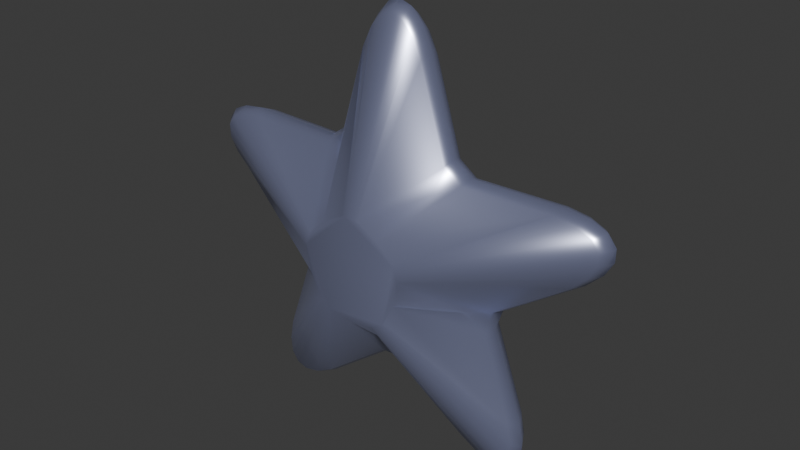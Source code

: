 # Source: STAR_Item.blend  (saved by Blender 4.4.32; exported with 4.5.12 LTS)
import bpy
from mathutils import Matrix  # noqa: F401  (used for matrix-valued properties, if any)

bpy.ops.wm.read_factory_settings(use_empty=True)
scene = bpy.context.scene
scene.name = 'Scene'

# ---- collections
col_collection = bpy.data.collections.new('Collection'); scene.collection.children.link(col_collection)

# ---- materials (node trees are filled in below, after node groups)
mat_star_item = bpy.data.materials.new('star item')

# ---- material node trees
mat_star_item.use_nodes = True; mat_star_item.node_tree.nodes.clear()
_N = mat_star_item.node_tree.nodes; _L = mat_star_item.node_tree.links
n0 = _N.new('ShaderNodeBsdfPrincipled'); n0.name = 'Principled BSDF'; n0.location = (10, 300)
n0.inputs[0].default_value = (0.5034, 0.5571, 0.9433, 1.0)
n0.inputs[1].default_value = 0.5
n0.inputs[2].default_value = 0.3
n0.inputs[3].default_value = 10.0
n1 = _N.new('ShaderNodeOutputMaterial'); n1.name = 'Material Output'; n1.location = (300, 300)
_L.new(n0.outputs[0], n1.inputs[0])
n1.is_active_output = True

# ---- world
world_world = bpy.data.worlds.new('World'); scene.world = world_world
world_world.use_nodes = True; world_world.node_tree.nodes.clear()
_N = world_world.node_tree.nodes; _L = world_world.node_tree.links
n0 = _N.new('ShaderNodeOutputWorld'); n0.name = 'World Output'; n0.location = (300, 300)
n1 = _N.new('ShaderNodeBackground'); n1.name = 'Background'; n1.location = (10, 300)
n1.inputs[0].default_value = (0.05088, 0.05088, 0.05088, 1.0)
_L.new(n1.outputs[0], n0.inputs[0])
n0.is_active_output = True
world_world.color = (0.05088, 0.05088, 0.05088)
world_world.sun_shadow_jitter_overblur = 0.0

# ---- meshes
me_circle = bpy.data.meshes.new('Circle')
me_circle.from_pydata([(-0.1165, 0.6865, 0.0), (0.1165, 0.6865, 0.0), (-0.08234, 0.757, 0.0), (-0.04262, 0.8013, 0.0), (0.0, 0.8164, 0.0), (0.04262, 0.8013, 0.0), (0.08234, 0.757, 0.0), (-0.6169, 0.3229, 0.0), (-0.6889, 0.1014, 0.0), (-0.6945, 0.3122, 0.0), (-0.7489, 0.2881, 0.0), (-0.7764, 0.2523, 0.0), (-0.7752, 0.2071, 0.0), (-0.7454, 0.1556, 0.0), (-0.4977, -0.487, 0.0), (-0.3093, -0.6239, 0.0), (-0.5116, -0.564, 0.0), (-0.5055, -0.6232, 0.0), (-0.4799, -0.6605, 0.0), (-0.4365, -0.6733, 0.0), (-0.3783, -0.6608, 0.0), (0.3093, -0.6239, 0.0), (0.4977, -0.487, 0.0), (0.3783, -0.6608, 0.0), (0.4365, -0.6733, 0.0), (0.4799, -0.6605, 0.0), (0.5055, -0.6232, 0.0), (0.5116, -0.564, 0.0), (0.6889, 0.1014, 0.0), (0.6169, 0.3229, 0.0), (0.7454, 0.1556, 0.0), (0.7752, 0.2071, 0.0), (0.7764, 0.2523, 0.0), (0.7489, 0.2881, 0.0), (0.6945, 0.3122, 0.0), (-0.2138, 0.3644, 4.767e-19), (-0.2019, 0.2779, 0.036), (-0.2805, 0.3159, 4.767e-19), (-0.4126, -0.0907, 4.767e-19), (-0.3267, -0.1061, 0.036), (-0.3871, -0.1692, 4.767e-19), (-0.04125, -0.4205, 4.767e-19), (7.648e-09, -0.3435, 0.036), (0.04125, -0.4205, 4.767e-19), (0.3871, -0.1692, 4.767e-19), (0.3267, -0.1061, 0.036), (0.4126, -0.0907, 4.767e-19), (0.2805, 0.3159, 4.767e-19), (0.2019, 0.2779, 0.036), (0.2138, 0.3644, 4.767e-19), (-0.1165, 0.6865, -0.08425), (0.1165, 0.6865, -0.08425), (-0.08234, 0.757, -0.08425), (-0.04262, 0.8013, -0.08425), (0.0, 0.8164, -0.08425), (0.04262, 0.8013, -0.08425), (0.08234, 0.757, -0.08425), (-0.6169, 0.3229, -0.08425), (-0.6889, 0.1014, -0.08425), (-0.6945, 0.3122, -0.08425), (-0.7489, 0.2881, -0.08425), (-0.7764, 0.2523, -0.08425), (-0.7752, 0.2071, -0.08425), (-0.7454, 0.1556, -0.08425), (-0.4977, -0.487, -0.08425), (-0.3093, -0.6239, -0.08425), (-0.5116, -0.564, -0.08425), (-0.5055, -0.6232, -0.08425), (-0.4799, -0.6605, -0.08425), (-0.4365, -0.6733, -0.08425), (-0.3783, -0.6608, -0.08425), (0.3093, -0.6239, -0.08425), (0.4977, -0.487, -0.08425), (0.3783, -0.6608, -0.08425), (0.4365, -0.6733, -0.08425), (0.4799, -0.6605, -0.08425), (0.5055, -0.6232, -0.08425), (0.5116, -0.564, -0.08425), (0.6889, 0.1014, -0.08425), (0.6169, 0.3229, -0.08425), (0.7454, 0.1556, -0.08425), (0.7752, 0.2071, -0.08425), (0.7764, 0.2523, -0.08425), (0.7489, 0.2881, -0.08425), (0.6945, 0.3122, -0.08425), (-0.2138, 0.3644, -0.08425), (-0.2019, 0.2779, -0.1203), (-0.2805, 0.3159, -0.08425), (-0.4126, -0.0907, -0.08425), (-0.3267, -0.1061, -0.1203), (-0.3871, -0.1692, -0.08425), (-0.04125, -0.4205, -0.08425), (7.648e-09, -0.3435, -0.1203), (0.04125, -0.4205, -0.08425), (0.3871, -0.1692, -0.08425), (0.3267, -0.1061, -0.1203), (0.4126, -0.0907, -0.08425), (0.2805, 0.3159, -0.08425), (0.2019, 0.2779, -0.1203), (0.2138, 0.3644, -0.08425), (0.4046, -0.1768, -0.04213), (0.4312, -0.09479, -0.04213), (-0.7258, 0.3263, -0.04213), (-0.7826, 0.3011, -0.04213), (0.04311, -0.4394, -0.04213), (0.3233, -0.652, -0.04213), (0.5015, -0.6902, -0.04213), (0.5282, -0.6513, -0.04213), (-0.8114, 0.2636, -0.04213), (0.5346, -0.5894, -0.04213), (-0.8102, 0.2164, -0.04213), (0.5202, -0.5089, -0.04213), (0.2932, 0.3302, -0.04213), (0.2234, 0.3808, -0.04213), (-0.779, 0.1626, -0.04213), (0.72, 0.106, -0.04213), (0.779, 0.1626, -0.04213), (-0.72, 0.106, -0.04213), (-0.2234, 0.3808, -0.04213), (-0.2932, 0.3302, -0.04213), (0.1217, 0.7175, -0.04213), (0.8102, 0.2164, -0.04213), (-0.5202, -0.5089, -0.04213), (-0.5346, -0.5894, -0.04213), (0.8114, 0.2636, -0.04213), (-0.5282, -0.6513, -0.04213), (-0.08606, 0.7911, -0.04213), (-0.1217, 0.7175, -0.04213), (0.6448, 0.3375, -0.04213), (0.7826, 0.3011, -0.04213), (-0.5015, -0.6902, -0.04213), (-0.4312, -0.09479, -0.04213), (-0.4046, -0.1768, -0.04213), (-0.04455, 0.8374, -0.04213), (0.7258, 0.3263, -0.04213), (-0.6448, 0.3375, -0.04213), (-0.4562, -0.7036, -0.04213), (-2.388e-10, 0.8532, -0.04213), (-0.3954, -0.6906, -0.04213), (0.04455, 0.8374, -0.04213), (-0.3233, -0.652, -0.04213), (-0.04311, -0.4394, -0.04213), (0.08606, 0.7911, -0.04213), (0.3954, -0.6906, -0.04213), (0.4562, -0.7036, -0.04213), (-0.033, 0.1946, 0.2096), (-0.1112, 0.153, 0.2096), (-0.1748, 0.09151, 0.2096), (-0.1808, 0.0813, 0.2096), (-0.1855, 0.07137, 0.2096), (-0.1892, 0.06146, 0.2096), (-0.192, 0.05129, 0.2096), (-0.1941, 0.04052, 0.2096), (-0.1952, 0.02874, 0.2096), (-0.1799, -0.05846, 0.2096), (-0.1411, -0.138, 0.2096), (-0.1332, -0.1469, 0.2096), (-0.1252, -0.1544, 0.2096), (-0.1169, -0.1609, 0.2096), (-0.1081, -0.1668, 0.2096), (-0.09851, -0.1721, 0.2096), (-0.08766, -0.1768, 0.2096), (7.12e-09, -0.1892, 0.2096), (0.08766, -0.1768, 0.2096), (0.09851, -0.1721, 0.2096), (0.1081, -0.1668, 0.2096), (0.1169, -0.1609, 0.2096), (0.1252, -0.1544, 0.2096), (0.1332, -0.1469, 0.2096), (0.1411, -0.138, 0.2096), (0.1799, -0.05846, 0.2096), (0.1952, 0.02874, 0.2096), (0.1941, 0.04052, 0.2096), (0.192, 0.05129, 0.2096), (0.1892, 0.06146, 0.2096), (0.1855, 0.07137, 0.2096), (0.1808, 0.0813, 0.2096), (0.1748, 0.09151, 0.2096), (0.1112, 0.153, 0.2096), (0.033, 0.1946, 0.2096), (0.02144, 0.1971, 0.2096), (0.01056, 0.1985, 0.2096), (6.106e-09, 0.1989, 0.2096), (-0.01056, 0.1985, 0.2096), (-0.02144, 0.1971, 0.2096), (-0.02144, 0.1971, -0.2939), (-0.01056, 0.1985, -0.2939), (6.106e-09, 0.1989, -0.2939), (0.01056, 0.1985, -0.2939), (0.02144, 0.1971, -0.2939), (0.033, 0.1946, -0.2939), (0.1112, 0.153, -0.2939), (0.1748, 0.09151, -0.2939), (0.1808, 0.0813, -0.2939), (0.1855, 0.07137, -0.2939), (0.1892, 0.06146, -0.2939), (0.192, 0.05129, -0.2939), (0.1941, 0.04052, -0.2939), (0.1952, 0.02874, -0.2939), (0.1799, -0.05846, -0.2939), (0.1411, -0.138, -0.2939), (0.1332, -0.1469, -0.2939), (0.1252, -0.1544, -0.2939), (0.1169, -0.1609, -0.2939), (0.1081, -0.1668, -0.2939), (0.09851, -0.1721, -0.2939), (0.08766, -0.1768, -0.2939), (7.12e-09, -0.1892, -0.2939), (-0.08766, -0.1768, -0.2939), (-0.09851, -0.1721, -0.2939), (-0.1081, -0.1668, -0.2939), (-0.1169, -0.1609, -0.2939), (-0.1252, -0.1544, -0.2939), (-0.1332, -0.1469, -0.2939), (-0.1411, -0.138, -0.2939), (-0.1799, -0.05846, -0.2939), (-0.1952, 0.02874, -0.2939), (-0.1941, 0.04052, -0.2939), (-0.192, 0.05129, -0.2939), (-0.1892, 0.06146, -0.2939), (-0.1855, 0.07137, -0.2939), (-0.1808, 0.0813, -0.2939), (-0.1748, 0.09151, -0.2939), (-0.1112, 0.153, -0.2939), (-0.033, 0.1946, -0.2939)], [], [(3, 183, 182, 4), (4, 182, 181, 5), (5, 181, 180, 6), (6, 180, 179, 1), (48, 178, 177, 29, 47), (29, 177, 176, 34), (34, 176, 175, 33), (33, 175, 174, 32), (32, 174, 173, 31), (31, 173, 172, 30), (30, 172, 171, 28), (45, 170, 169, 22, 44), (50, 52, 185, 224), (1, 179, 178, 48, 49), (27, 168, 167, 26), (26, 167, 166, 25), (25, 166, 165, 24), (24, 165, 164, 23), (23, 164, 163, 21), (42, 162, 161, 15, 41), (22, 169, 168, 27), (28, 171, 170, 45, 46), (20, 160, 159, 19), (19, 159, 158, 18), (18, 158, 157, 17), (17, 157, 156, 16), (16, 156, 155, 14), (39, 154, 153, 8, 38), (15, 161, 160, 20), (21, 163, 162, 42, 43), (13, 152, 151, 12), (12, 151, 150, 11), (11, 150, 149, 10), (10, 149, 148, 9), (9, 148, 147, 7), (36, 146, 145, 0, 35), (8, 153, 152, 13), (14, 155, 154, 39, 40), (2, 184, 183, 3), (35, 37, 36), (38, 40, 39), (41, 43, 42), (44, 46, 45), (47, 49, 48), (7, 147, 146, 36, 37), (53, 54, 187, 186), (54, 55, 188, 187), (55, 56, 189, 188), (56, 51, 190, 189), (51, 99, 98, 191, 190), (52, 53, 186, 185), (84, 83, 194, 193), (83, 82, 195, 194), (82, 81, 196, 195), (81, 80, 197, 196), (80, 78, 198, 197), (78, 96, 95, 199, 198), (79, 84, 193, 192), (72, 77, 201, 200), (77, 76, 202, 201), (76, 75, 203, 202), (75, 74, 204, 203), (74, 73, 205, 204), (73, 71, 206, 205), (71, 93, 92, 207, 206), (98, 97, 79, 192, 191), (65, 70, 209, 208), (70, 69, 210, 209), (69, 68, 211, 210), (68, 67, 212, 211), (67, 66, 213, 212), (66, 64, 214, 213), (64, 90, 89, 215, 214), (95, 94, 72, 200, 199), (58, 63, 217, 216), (63, 62, 218, 217), (62, 61, 219, 218), (61, 60, 220, 219), (60, 59, 221, 220), (59, 57, 222, 221), (57, 87, 86, 223, 222), (92, 91, 65, 208, 207), (86, 85, 50, 224, 223), (85, 86, 87), (88, 89, 90), (91, 92, 93), (94, 95, 96), (97, 98, 99), (89, 88, 58, 216, 215), (101, 100, 94, 96), (103, 102, 59, 60), (105, 104, 93, 71), (107, 106, 75, 76), (108, 103, 60, 61), (109, 107, 76, 77), (110, 108, 61, 62), (100, 111, 72, 94), (111, 109, 77, 72), (113, 112, 97, 99), (114, 110, 62, 63), (115, 101, 96, 78), (116, 115, 78, 80), (117, 114, 63, 58), (119, 118, 85, 87), (120, 113, 99, 51), (121, 116, 80, 81), (123, 122, 64, 66), (124, 121, 81, 82), (125, 123, 66, 67), (127, 126, 52, 50), (112, 128, 79, 97), (129, 124, 82, 83), (118, 127, 50, 85), (130, 125, 67, 68), (132, 131, 88, 90), (126, 133, 53, 52), (134, 129, 83, 84), (135, 119, 87, 57), (136, 130, 68, 69), (133, 137, 54, 53), (128, 134, 84, 79), (138, 136, 69, 70), (137, 139, 55, 54), (131, 117, 58, 88), (140, 138, 70, 65), (104, 141, 91, 93), (139, 142, 56, 55), (122, 132, 90, 64), (143, 105, 71, 73), (142, 120, 51, 56), (144, 143, 73, 74), (102, 135, 57, 59), (141, 140, 65, 91), (106, 144, 74, 75), (25, 24, 144, 106), (41, 15, 140, 141), (9, 7, 135, 102), (24, 23, 143, 144), (6, 1, 120, 142), (23, 21, 105, 143), (14, 40, 132, 122), (5, 6, 142, 139), (43, 41, 141, 104), (15, 20, 138, 140), (38, 8, 117, 131), (4, 5, 139, 137), (20, 19, 136, 138), (29, 34, 134, 128), (3, 4, 137, 133), (19, 18, 130, 136), (7, 37, 119, 135), (34, 33, 129, 134), (2, 3, 133, 126), (40, 38, 131, 132), (18, 17, 125, 130), (35, 0, 127, 118), (33, 32, 124, 129), (47, 29, 128, 112), (0, 2, 126, 127), (17, 16, 123, 125), (32, 31, 121, 124), (16, 14, 122, 123), (31, 30, 116, 121), (1, 49, 113, 120), (37, 35, 118, 119), (8, 13, 114, 117), (30, 28, 115, 116), (28, 46, 101, 115), (13, 12, 110, 114), (49, 47, 112, 113), (22, 27, 109, 111), (44, 22, 111, 100), (12, 11, 108, 110), (27, 26, 107, 109), (11, 10, 103, 108), (26, 25, 106, 107), (21, 43, 104, 105), (10, 9, 102, 103), (46, 44, 100, 101), (145, 146, 147, 148, 149, 150, 151, 152, 153, 154, 155, 156, 157, 158, 159, 160, 161, 162, 163, 164, 165, 166, 167, 168, 169, 170, 171, 172, 173, 174, 175, 176, 177, 178, 179, 180, 181, 182, 183, 184), (185, 186, 187, 188, 189, 190, 191, 192, 193, 194, 195, 196, 197, 198, 199, 200, 201, 202, 203, 204, 205, 206, 207, 208, 209, 210, 211, 212, 213, 214, 215, 216, 217, 218, 219, 220, 221, 222, 223, 224), (0, 145, 184, 2)])
me_circle.polygons.foreach_set('use_smooth', [True] * 182)
_uv = me_circle.uv_layers.new(name='UVMap')
_uv.uv.foreach_set('vector', [0.0, 0.0, 0.0, 0.0, 0.0, 0.0, 0.0, 0.0, 0.0, 0.0, 0.0, 0.0, 0.0, 0.0, 0.0, 0.0, 0.0, 0.0, 0.0, 0.0, 0.0, 0.0, 0.0, 0.0, 0.0, 0.0, 0.0, 0.0, 0.0, 0.0, 0.0, 0.0, 0.0, 0.0, 0.0, 0.0, 0.0, 0.0, 0.0, 0.0, 0.0, 0.0, 0.0, 0.0, 0.0, 0.0, 0.0, 0.0, 0.0, 0.0, 0.0, 0.0, 0.0, 0.0, 0.0, 0.0, 0.0, 0.0, 0.0, 0.0, 0.0, 0.0, 0.0, 0.0, 0.0, 0.0, 0.0, 0.0, 0.0, 0.0, 0.0, 0.0, 0.0, 0.0, 0.0, 0.0, 0.0, 0.0, 0.0, 0.0, 0.0, 0.0, 0.0, 0.0, 0.0, 0.0, 0.0, 0.0, 0.0, 0.0, 0.0, 0.0, 0.0, 0.0, 0.0, 0.0, 0.0, 0.0, 0.0, 0.0, 0.0, 0.0, 0.0, 0.0, 0.0, 0.0, 0.0, 0.0, 0.0, 0.0, 0.0, 0.0, 0.0, 0.0, 0.0, 0.0, 0.0, 0.0, 0.0, 0.0, 0.0, 0.0, 0.0, 0.0, 0.0, 0.0, 0.0, 0.0, 0.0, 0.0, 0.0, 0.0, 0.0, 0.0, 0.0, 0.0, 0.0, 0.0, 0.0, 0.0, 0.0, 0.0, 0.0, 0.0, 0.0, 0.0, 0.0, 0.0, 0.0, 0.0, 0.0, 0.0, 0.0, 0.0, 0.0, 0.0, 0.0, 0.0, 0.0, 0.0, 0.0, 0.0, 0.0, 0.0, 0.0, 0.0, 0.0, 0.0, 0.0, 0.0, 0.0, 0.0, 0.0, 0.0, 0.0, 0.0, 0.0, 0.0, 0.0, 0.0, 0.0, 0.0, 0.0, 0.0, 0.0, 0.0, 0.0, 0.0, 0.0, 0.0, 0.0, 0.0, 0.0, 0.0, 0.0, 0.0, 0.0, 0.0, 0.0, 0.0, 0.0, 0.0, 0.0, 0.0, 0.0, 0.0, 0.0, 0.0, 0.0, 0.0, 0.0, 0.0, 0.0, 0.0, 0.0, 0.0, 0.0, 0.0, 0.0, 0.0, 0.0, 0.0, 0.0, 0.0, 0.0, 0.0, 0.0, 0.0, 0.0, 0.0, 0.0, 0.0, 0.0, 0.0, 0.0, 0.0, 0.0, 0.0, 0.0, 0.0, 0.0, 0.0, 0.0, 0.0, 0.0, 0.0, 0.0, 0.0, 0.0, 0.0, 0.0, 0.0, 0.0, 0.0, 0.0, 0.0, 0.0, 0.0, 0.0, 0.0, 0.0, 0.0, 0.0, 0.0, 0.0, 0.0, 0.0, 0.0, 0.0, 0.0, 0.0, 0.0, 0.0, 0.0, 0.0, 0.0, 0.0, 0.0, 0.0, 0.0, 0.0, 0.0, 0.0, 0.0, 0.0, 0.0, 0.0, 0.0, 0.0, 0.0, 0.0, 0.0, 0.0, 0.0, 0.0, 0.0, 0.0, 0.0, 0.0, 0.0, 0.0, 0.0, 0.0, 0.0, 0.0, 0.0, 0.0, 0.0, 0.0, 0.0, 0.0, 0.0, 0.0, 0.0, 0.0, 0.0, 0.0, 0.0, 0.0, 0.0, 0.0, 0.0, 0.0, 0.0, 0.0, 0.0, 0.0, 0.0, 0.0, 0.0, 0.0, 0.0, 0.0, 0.0, 0.0, 0.0, 0.0, 0.0, 0.0, 0.0, 0.0, 0.0, 0.0, 0.0, 0.0, 0.0, 0.0, 0.0, 0.0, 0.0, 0.0, 0.0, 0.0, 0.0, 0.0, 0.0, 0.0, 0.0, 0.0, 0.0, 0.0, 0.0, 0.0, 0.0, 0.0, 0.0, 0.0, 0.0, 0.0, 0.0, 0.0, 0.0, 0.0, 0.0, 0.0, 0.0, 0.0, 0.0, 0.0, 0.0, 0.0, 0.0, 0.0, 0.0, 0.0, 0.0, 0.0, 0.0, 0.0, 0.0, 0.0, 0.0, 0.0, 0.0, 0.0, 0.0, 0.0, 0.0, 0.0, 0.0, 0.0, 0.0, 0.0, 0.0, 0.0, 0.0, 0.0, 0.0, 0.0, 0.0, 0.0, 0.0, 0.0, 0.0, 0.0, 0.0, 0.0, 0.0, 0.0, 0.0, 0.0, 0.0, 0.0, 0.0, 0.0, 0.0, 0.0, 0.0, 0.0, 0.0, 0.0, 0.0, 0.0, 0.0, 0.0, 0.0, 0.0, 0.0, 0.0, 0.0, 0.0, 0.0, 0.0, 0.0, 0.0, 0.0, 0.0, 0.0, 0.0, 0.0, 0.0, 0.0, 0.0, 0.0, 0.0, 0.0, 0.0, 0.0, 0.0, 0.0, 0.0, 0.0, 0.0, 0.0, 0.0, 0.0, 0.0, 0.0, 0.0, 0.0, 0.0, 0.0, 0.0, 0.0, 0.0, 0.0, 0.0, 0.0, 0.0, 0.0, 0.0, 0.0, 0.0, 0.0, 0.0, 0.0, 0.0, 0.0, 0.0, 0.0, 0.0, 0.0, 0.0, 0.0, 0.0, 0.0, 0.0, 0.0, 0.0, 0.0, 0.0, 0.0, 0.0, 0.0, 0.0, 0.0, 0.0, 0.0, 0.0, 0.0, 0.0, 0.0, 0.0, 0.0, 0.0, 0.0, 0.0, 0.0, 0.0, 0.0, 0.0, 0.0, 0.0, 0.0, 0.0, 0.0, 0.0, 0.0, 0.0, 0.0, 0.0, 0.0, 0.0, 0.0, 0.0, 0.0, 0.0, 0.0, 0.0, 0.0, 0.0, 0.0, 0.0, 0.0, 0.0, 0.0, 0.0, 0.0, 0.0, 0.0, 0.0, 0.0, 0.0, 0.0, 0.0, 0.0, 0.0, 0.0, 0.0, 0.0, 0.0, 0.0, 0.0, 0.0, 0.0, 0.0, 0.0, 0.0, 0.0, 0.0, 0.0, 0.0, 0.0, 0.0, 0.0, 0.0, 0.0, 0.0, 0.0, 0.0, 0.0, 0.0, 0.0, 0.0, 0.0, 0.0, 0.0, 0.0, 0.0, 0.0, 0.0, 0.0, 0.0, 0.0, 0.0, 0.0, 0.0, 0.0, 0.0, 0.0, 0.0, 0.0, 0.0, 0.0, 0.0, 0.0, 0.0, 0.0, 0.0, 0.0, 0.0, 0.0, 0.0, 0.0, 0.0, 0.0, 0.0, 0.0, 0.0, 0.0, 0.0, 0.0, 0.0, 0.0, 0.0, 0.0, 0.0, 0.0, 0.0, 0.0, 0.0, 0.0, 0.0, 0.0, 0.0, 0.0, 0.0, 0.0, 0.0, 0.0, 0.0, 0.0, 0.0, 0.0, 0.0, 0.0, 0.0, 0.0, 0.0, 0.0, 0.0, 0.0, 0.0, 0.0, 0.0, 0.0, 0.0, 0.0, 0.0, 0.0, 0.0, 0.0, 0.0, 0.0, 0.0, 0.0, 0.0, 0.0, 0.0, 0.0, 0.0, 0.0, 0.0, 0.0, 0.0, 0.0, 0.0, 0.0, 0.0, 0.0, 0.0, 0.0, 0.0, 0.0, 0.0, 0.0, 0.0, 0.0, 0.0, 0.0, 0.0, 0.0, 0.0, 0.0, 0.0, 0.0, 0.0, 0.0, 0.0, 0.0, 0.0, 0.0, 0.0, 0.0, 0.0, 0.0, 0.0, 0.0, 0.0, 0.0, 0.0, 0.0, 0.0, 0.0, 0.0, 0.0, 0.0, 0.0, 0.0, 0.0, 0.0, 0.0, 0.0, 0.0, 0.0, 0.0, 0.0, 0.0, 0.0, 0.0, 0.0, 0.0, 0.0, 0.0, 0.0, 0.0, 0.0, 0.0, 0.0, 0.0, 0.0, 0.0, 0.0, 0.0, 0.0, 0.0, 0.0, 0.0, 0.0, 0.0, 0.0, 0.0, 0.0, 0.0, 0.0, 0.0, 0.0, 0.0, 0.0, 0.0, 0.0, 0.0, 0.0, 0.0, 0.0, 0.0, 0.0, 0.0, 0.0, 0.0, 0.0, 0.0, 0.0, 0.0, 0.0, 0.0, 0.0, 0.0, 0.0, 0.0, 0.0, 0.0, 0.0, 0.0, 0.0, 0.0, 0.0, 0.0, 0.0, 0.0, 0.0, 0.0, 0.0, 0.0, 0.0, 0.0, 0.0, 0.0, 0.0, 0.0, 0.0, 0.0, 0.0, 0.0, 0.0, 0.0, 0.0, 0.0, 0.0, 0.0, 0.0, 0.0, 0.0, 0.0, 0.0, 0.0, 0.0, 0.0, 0.0, 0.0, 0.0, 0.0, 0.0, 0.0, 0.0, 0.0, 0.0, 0.0, 0.0, 0.0, 0.0, 0.0, 0.0, 0.0, 0.0, 0.0, 0.0, 0.0, 0.0, 0.0, 0.0, 0.0, 0.0, 0.0, 0.0, 0.0, 0.0, 0.0, 0.0, 0.0, 0.0, 0.0, 0.0, 0.0, 0.0, 0.0, 0.0, 0.0, 0.0, 0.0, 0.0, 0.0, 0.0, 0.0, 0.0, 0.0, 0.0, 0.0, 0.0, 0.0, 0.0, 0.0, 0.0, 0.0, 0.0, 0.0, 0.0, 0.0, 0.0, 0.0, 0.0, 0.0, 0.0, 0.0, 0.0, 0.0, 0.0, 0.0, 0.0, 0.0, 0.0, 0.0, 0.0, 0.0, 0.0, 0.0, 0.0, 0.0, 0.0, 0.0, 0.0, 0.0, 0.0, 0.0, 0.0, 0.0, 0.0, 0.0, 0.0, 0.0, 0.0, 0.0, 0.0, 0.0, 0.0, 0.0, 0.0, 0.0, 0.0, 0.0, 0.0, 0.0, 0.0, 0.0, 0.0, 0.0, 0.0, 0.0, 0.0, 0.0, 0.0, 0.0, 0.0, 0.0, 0.0, 0.0, 0.0, 0.0, 0.0, 0.0, 0.0, 0.0, 0.0, 0.0, 0.0, 0.0, 0.0, 0.0, 0.0, 0.0, 0.0, 0.0, 0.0, 0.0, 0.0, 0.0, 0.0, 0.0, 0.0, 0.0, 0.0, 0.0, 0.0, 0.0, 0.0, 0.0, 0.0, 0.0, 0.0, 0.0, 0.0, 0.0, 0.0, 0.0, 0.0, 0.0, 0.0, 0.0, 0.0, 0.0, 0.0, 0.0, 0.0, 0.0, 0.0, 0.0, 0.0, 0.0, 0.0, 0.0, 0.0, 0.0, 0.0, 0.0, 0.0, 0.0, 0.0, 0.0, 0.0, 0.0, 0.0, 0.0, 0.0, 0.0, 0.0, 0.0, 0.0, 0.0, 0.0, 0.0, 0.0, 0.0, 0.0, 0.0, 0.0, 0.0, 0.0, 0.0, 0.0, 0.0, 0.0, 0.0, 0.0, 0.0, 0.0, 0.0, 0.0, 0.0, 0.0, 0.0, 0.0, 0.0, 0.0, 0.0, 0.0, 0.0, 0.0, 0.0, 0.0, 0.0, 0.0, 0.0, 0.0, 0.0, 0.0, 0.0, 0.0, 0.0, 0.0, 0.0, 0.0, 0.0, 0.0, 0.0, 0.0, 0.0, 0.0, 0.0, 0.0, 0.0, 0.0, 0.0, 0.0, 0.0, 0.0, 0.0, 0.0, 0.0, 0.0, 0.0, 0.0, 0.0, 0.0, 0.0, 0.0, 0.0, 0.0, 0.0, 0.0, 0.0, 0.0, 0.0, 0.0, 0.0, 0.0, 0.0, 0.0, 0.0, 0.0, 0.0, 0.0, 0.0, 0.0, 0.0, 0.0, 0.0, 0.0, 0.0, 0.0, 0.0, 0.0, 0.0, 0.0, 0.0, 0.0, 0.0, 0.0, 0.0, 0.0, 0.0, 0.0, 0.0, 0.0, 0.0, 0.0, 0.0, 0.0, 0.0, 0.0, 0.0, 0.0, 0.0, 0.0, 0.0, 0.0, 0.0, 0.0, 0.0, 0.0, 0.0, 0.0, 0.0, 0.0, 0.0, 0.0, 0.0, 0.0, 0.0, 0.0, 0.0, 0.0, 0.0, 0.0, 0.0, 0.0, 0.0, 0.0, 0.0, 0.0, 0.0, 0.0, 0.0, 0.0, 0.0, 0.0, 0.0, 0.0, 0.0, 0.0, 0.0, 0.0, 0.0, 0.0, 0.0, 0.0, 0.0, 0.0, 0.0, 0.0, 0.0, 0.0, 0.0, 0.0, 0.0, 0.0, 0.0, 0.0, 0.0, 0.0, 0.0, 0.0, 0.0, 0.0, 0.0, 0.0, 0.0, 0.0, 0.0, 0.0, 0.0, 0.0, 0.0, 0.0, 0.0, 0.0, 0.0, 0.0, 0.0, 0.0, 0.0, 0.0, 0.0, 0.0, 0.0, 0.0, 0.0, 0.0, 0.0, 0.0, 0.0, 0.0, 0.0, 0.0, 0.0, 0.0, 0.0, 0.0, 0.0, 0.0, 0.0, 0.0, 0.0, 0.0, 0.0, 0.0, 0.0, 0.0, 0.0, 0.0, 0.0, 0.0, 0.0, 0.0, 0.0, 0.0, 0.0, 0.0, 0.0, 0.0, 0.0, 0.0, 0.0, 0.0, 0.0, 0.0, 0.0, 0.0, 0.0, 0.0, 0.0, 0.0, 0.0, 0.0, 0.0, 0.0, 0.0, 0.0, 0.0, 0.0, 0.0, 0.0, 0.0, 0.0, 0.0, 0.0, 0.0, 0.0, 0.0, 0.0, 0.0, 0.0, 0.0, 0.0, 0.0, 0.0, 0.0, 0.0, 0.0, 0.0, 0.0, 0.0, 0.0, 0.0, 0.0, 0.0, 0.0, 0.0, 0.0, 0.0, 0.0, 0.0, 0.0, 0.0, 0.0, 0.0, 0.0, 0.0, 0.0, 0.0, 0.0, 0.0, 0.0, 0.0, 0.0, 0.0, 0.0, 0.0, 0.0, 0.0, 0.0, 0.0, 0.0, 0.0, 0.0, 0.0, 0.0, 0.0, 0.0, 0.0, 0.0, 0.0, 0.0, 0.0, 0.0, 0.0, 0.0, 0.0, 0.0, 0.0, 0.0, 0.0, 0.0, 0.0, 0.0, 0.0, 0.0, 0.0, 0.0, 0.0, 0.0, 0.0, 0.0, 0.0, 0.0, 0.0, 0.0, 0.0, 0.0, 0.0, 0.0, 0.0, 0.0, 0.0, 0.0, 0.0, 0.0, 0.0, 0.0, 0.0, 0.0, 0.0, 0.0, 0.0, 0.0, 0.0, 0.0, 0.0, 0.0, 0.0, 0.0, 0.0, 0.0, 0.0, 0.0, 0.0, 0.0, 0.0, 0.0, 0.0, 0.0, 0.0, 0.0, 0.0, 0.0, 0.0, 0.0, 0.0, 0.0, 0.0, 0.0, 0.0, 0.0, 0.0, 0.0, 0.0, 0.0, 0.0, 0.0, 0.0, 0.0, 0.0, 0.0, 0.0, 0.0, 0.0, 0.0, 0.0, 0.0, 0.0, 0.0, 0.0, 0.0, 0.0, 0.0, 0.0, 0.0, 0.0, 0.0, 0.0, 0.0, 0.0, 0.0, 0.0, 0.0, 0.0, 0.0, 0.0, 0.0, 0.0, 0.0, 0.0, 0.0, 0.0, 0.0, 0.0, 0.0, 0.0, 0.0, 0.0, 0.0, 0.0, 0.0, 0.0, 0.0, 0.0, 0.0, 0.0, 0.0, 0.0, 0.0, 0.0, 0.0, 0.0, 0.0, 0.0, 0.0, 0.0, 0.0, 0.0, 0.0, 0.0, 0.0, 0.0, 0.0, 0.0, 0.0, 0.0, 0.0, 0.0, 0.0, 0.0, 0.0, 0.0, 0.0, 0.0, 0.0, 0.0, 0.0, 0.0, 0.0, 0.0, 0.0, 0.0, 0.0, 0.0, 0.0, 0.0, 0.0, 0.0, 0.0, 0.0, 0.0, 0.0, 0.0, 0.0, 0.0, 0.0, 0.0, 0.0, 0.0, 0.0, 0.0, 0.0, 0.0, 0.0, 0.0, 0.0, 0.0, 0.0, 0.0, 0.0, 0.0, 0.0, 0.0, 0.0, 0.0, 0.0, 0.0, 0.0, 0.0, 0.0, 0.0, 0.0, 0.0, 0.0, 0.0, 0.0, 0.0, 0.0, 0.0, 0.0, 0.0, 0.0, 0.0, 0.0, 0.0, 0.0, 0.0, 0.0, 0.0, 0.0, 0.0, 0.0, 0.0, 0.0, 0.0, 0.0, 0.0, 0.0, 0.0, 0.0, 0.0, 0.0, 0.0, 0.0, 0.0, 0.0, 0.0, 0.0, 0.0, 0.0, 0.0, 0.0, 0.0, 0.0, 0.0, 0.0, 0.0, 0.0, 0.0, 0.0, 0.0, 0.0, 0.0, 0.0, 0.0, 0.0, 0.0, 0.0, 0.0, 0.0, 0.0, 0.0, 0.0, 0.0, 0.0, 0.0, 0.0, 0.0, 0.0, 0.0, 0.0, 0.0, 0.0, 0.0, 0.0, 0.0, 0.0, 0.0, 0.0, 0.0, 0.0, 0.0, 0.0, 0.0, 0.0, 0.0, 0.0, 0.0, 0.0, 0.0, 0.0, 0.0, 0.0, 0.0, 0.0, 0.0, 0.0, 0.0, 0.0])
me_circle.materials.append(mat_star_item)
me_circle.update()

# ---- objects
ob_staritem = bpy.data.objects.new('staritem', me_circle)

# ---- transforms, parenting, visibility, modifiers, constraints
ob_staritem.location = (0.0, 0.0, 0.0)
ob_staritem.rotation_euler = (1.571, -0.0, 0.0)
ob_staritem.scale = (0.3, 0.3, 0.3)

# ---- collection membership
col_collection.objects.link(ob_staritem)

# ---- scene / render settings (as saved in the file)
scene.frame_start = 1; scene.frame_end = 250; scene.frame_set(3)
scene.render.engine = 'BLENDER_EEVEE_NEXT'
bpy.context.view_layer.update()

# ---- added for rendering (the .blend has no active camera and no usable light): camera, sun
cam_auto = bpy.data.cameras.new('AutoCamera')
cam_auto.lens = 50.0
cam_auto.sensor_width = 36.0
cam_auto.clip_end = 1000.0
ob_auto_camera = bpy.data.objects.new('AutoCamera', cam_auto)
scene.collection.objects.link(ob_auto_camera)
ob_auto_camera.location = (0.639662, -0.754957, 0.53416)
ob_auto_camera.rotation_euler = (1.09748, -7.21219e-08, 0.694738)
scene.camera = ob_auto_camera
light_auto_sun = bpy.data.lights.new('AutoSun', 'SUN')
light_auto_sun.energy = 3.0
light_auto_sun.angle = 0.0523599
ob_auto_sun = bpy.data.objects.new('AutoSun', light_auto_sun)
scene.collection.objects.link(ob_auto_sun)
ob_auto_sun.rotation_euler = (0.872665, 0.174533, 0.523599)
bpy.context.view_layer.update()

